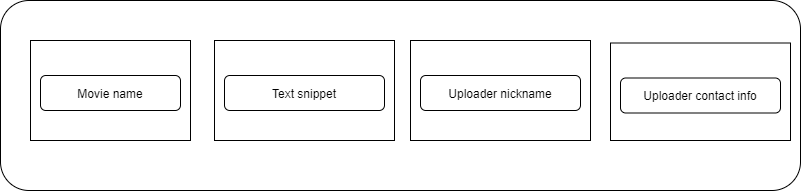

The diagram above was exported from draw.io. Its source (the exported page's mxGraphModel, read from the mxfile embedded in the PNG):
<mxGraphModel dx="1038" dy="548" grid="1" gridSize="10" guides="1" tooltips="1" connect="1" arrows="1" fold="1" page="1" pageScale="1" pageWidth="827" pageHeight="1169" math="0" shadow="0">
  <root>
    <mxCell id="0" />
    <mxCell id="1" parent="0" />
    <mxCell id="pZnmJWZZQEvfd3Ma0-45-9" value="" style="rounded=1;whiteSpace=wrap;html=1;" vertex="1" parent="1">
      <mxGeometry x="20" y="40" width="800" height="190" as="geometry" />
    </mxCell>
    <mxCell id="pZnmJWZZQEvfd3Ma0-45-4" value="" style="rounded=0;whiteSpace=wrap;html=1;" vertex="1" parent="1">
      <mxGeometry x="234" y="80" width="180" height="100" as="geometry" />
    </mxCell>
    <mxCell id="pZnmJWZZQEvfd3Ma0-45-1" value="" style="rounded=0;whiteSpace=wrap;html=1;" vertex="1" parent="1">
      <mxGeometry x="50" y="80" width="160" height="100" as="geometry" />
    </mxCell>
    <mxCell id="pZnmJWZZQEvfd3Ma0-45-2" value="Movie name" style="rounded=1;whiteSpace=wrap;html=1;" vertex="1" parent="1">
      <mxGeometry x="60" y="115" width="140" height="35" as="geometry" />
    </mxCell>
    <mxCell id="pZnmJWZZQEvfd3Ma0-45-3" value="Text snippet" style="rounded=1;whiteSpace=wrap;html=1;" vertex="1" parent="1">
      <mxGeometry x="244" y="115" width="160" height="35" as="geometry" />
    </mxCell>
    <mxCell id="pZnmJWZZQEvfd3Ma0-45-5" value="" style="rounded=0;whiteSpace=wrap;html=1;" vertex="1" parent="1">
      <mxGeometry x="430" y="80" width="180" height="100" as="geometry" />
    </mxCell>
    <mxCell id="pZnmJWZZQEvfd3Ma0-45-6" value="Uploader nickname" style="rounded=1;whiteSpace=wrap;html=1;" vertex="1" parent="1">
      <mxGeometry x="440" y="115" width="160" height="35" as="geometry" />
    </mxCell>
    <mxCell id="pZnmJWZZQEvfd3Ma0-45-7" value="" style="rounded=0;whiteSpace=wrap;html=1;" vertex="1" parent="1">
      <mxGeometry x="630" y="82.5" width="180" height="97.5" as="geometry" />
    </mxCell>
    <mxCell id="pZnmJWZZQEvfd3Ma0-45-8" value="Uploader contact info" style="rounded=1;whiteSpace=wrap;html=1;" vertex="1" parent="1">
      <mxGeometry x="640" y="117.5" width="160" height="35" as="geometry" />
    </mxCell>
  </root>
</mxGraphModel>